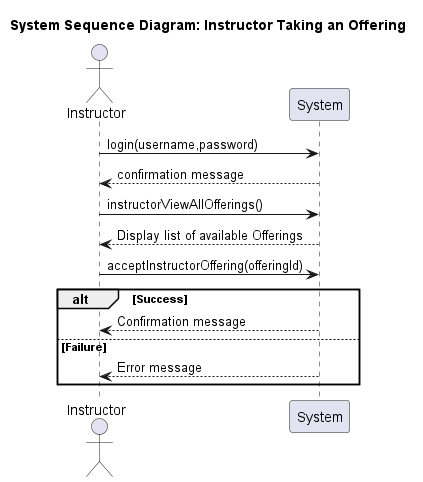

The diagram above was rendered by PlantUML. Its source (embedded in the PNG):
@startuml System Sequence Diagram: Instructor Taking an Offering
title System Sequence Diagram: Instructor Taking an Offering

actor Instructor
participant System
Instructor -> System: login(username,password)
System --> Instructor: confirmation message
Instructor -> System: instructorViewAllOfferings()
System --> Instructor: Display list of available Offerings

Instructor -> System: acceptInstructorOffering(offeringId)
alt Success
    System --> Instructor: Confirmation message
else Failure
    System --> Instructor: Error message
end

@enduml